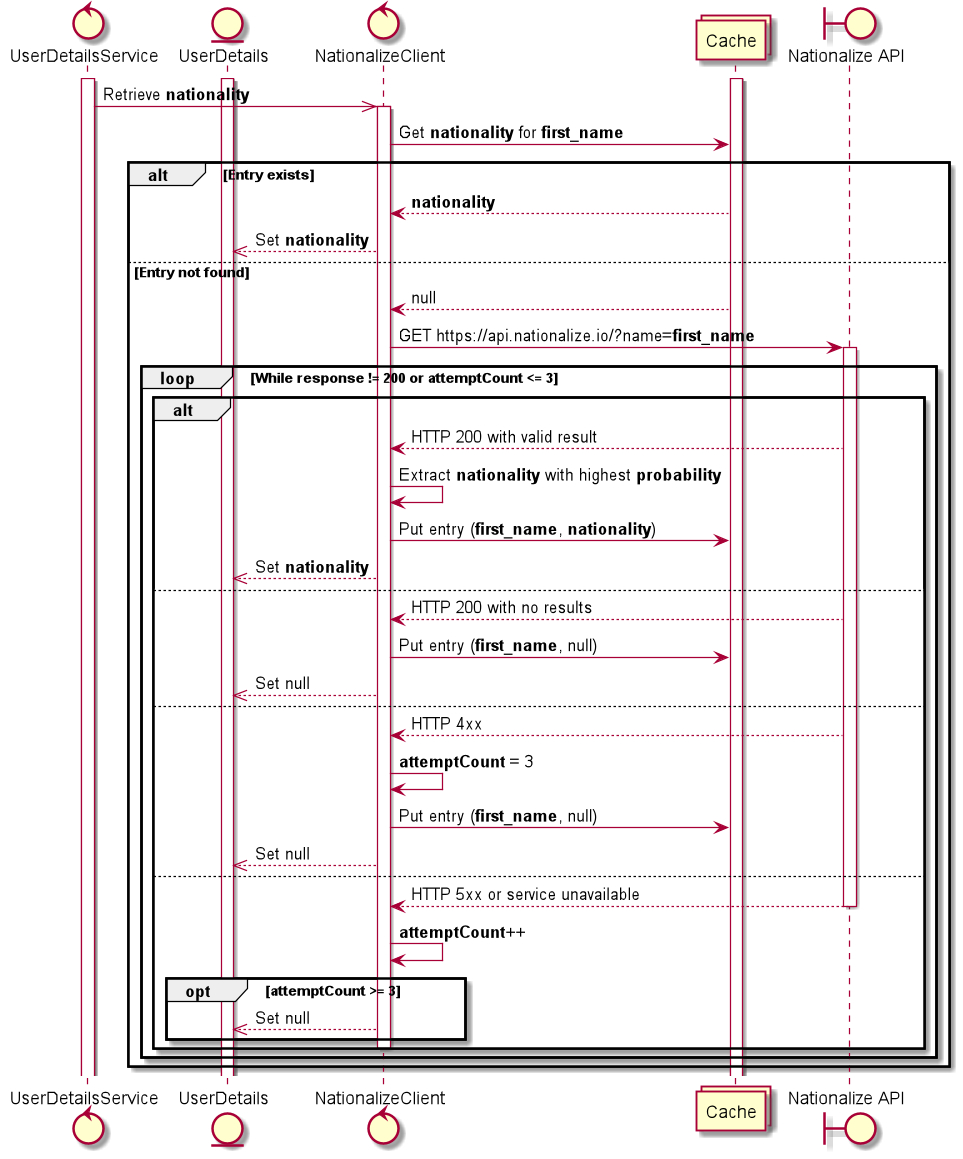

The diagram above was rendered by PlantUML. Its source (embedded in the PNG):
@startuml
control UserDetailsService as service
entity UserDetails as userDetails
control NationalizeClient as client
collections Cache as cache
boundary "Nationalize API" as api

activate service
activate userDetails
activate cache

service ->> client: Retrieve **nationality**

activate client
client -> cache: Get **nationality** for **first_name**

alt Entry exists
    cache --> client: **nationality**
    client -->> userDetails: Set **nationality**

else Entry not found
    cache --> client: null

    client -> api: GET https://api.nationalize.io/?name=**first_name**
    activate api

    loop While response != 200 or attemptCount <= 3
        alt
            api --> client: HTTP 200 with valid result
            client -> client: Extract **nationality** with highest **probability**
            client -> cache: Put entry (**first_name**, **nationality**)
            client -->> userDetails: Set **nationality**

        else
            api --> client: HTTP 200 with no results
            client -> cache: Put entry (**first_name**, null)
            client -->> userDetails: Set null

        else
            api --> client: HTTP 4xx
            client -> client: **attemptCount** = 3
            client -> cache: Put entry (**first_name**, null)
            client -->> userDetails: Set null

        else
            api --> client: HTTP 5xx or service unavailable
            deactivate api
            client -> client: **attemptCount**++
            opt attemptCount >= 3
                client -->> userDetails: Set null
            end
            deactivate client
        end
    end

    deactivate client
end






@enduml